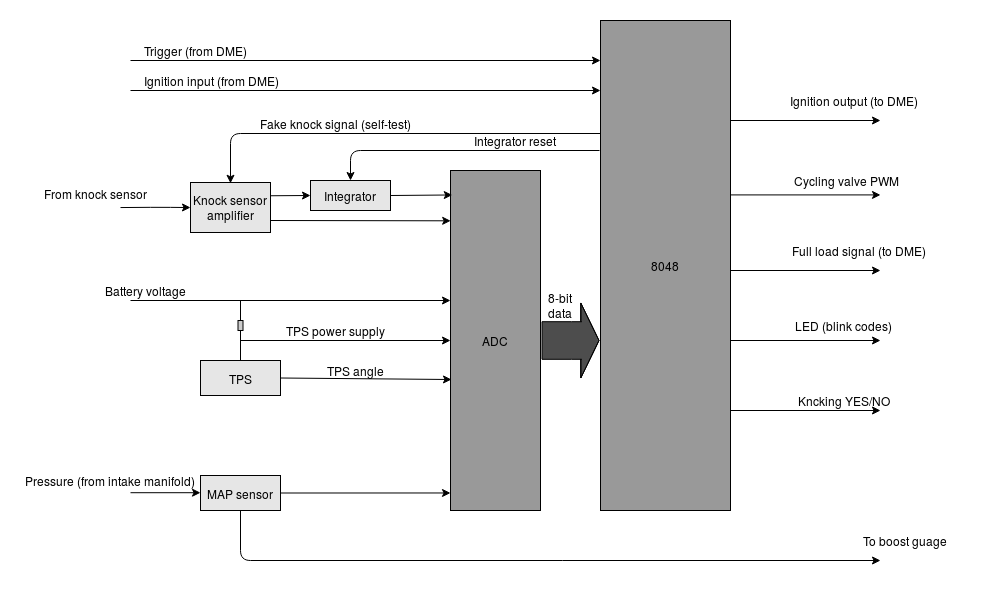

The diagram above was exported from draw.io. Its source (the exported page's mxGraphModel, read from the mxfile embedded in the PNG):
<mxGraphModel dx="803" dy="472" grid="1" gridSize="10" guides="1" tooltips="1" connect="1" arrows="1" fold="1" page="1" pageScale="1.5" pageWidth="1169" pageHeight="826" background="#ffffff" math="0" shadow="0">
  <root>
    <mxCell id="0" style=";html=1;" />
    <mxCell id="1" style=";html=1;" parent="0" />
    <mxCell id="NqcqlPgW79ZDwo48JQQ--1" value="ADC" style="rounded=0;whiteSpace=wrap;html=1;fillColor=#999999;" vertex="1" parent="1">
      <mxGeometry x="540" y="250" width="90" height="340" as="geometry" />
    </mxCell>
    <mxCell id="NqcqlPgW79ZDwo48JQQ--2" value="8048" style="rounded=0;whiteSpace=wrap;html=1;fillColor=#999999;" vertex="1" parent="1">
      <mxGeometry x="690" y="100" width="130" height="490" as="geometry" />
    </mxCell>
    <mxCell id="NqcqlPgW79ZDwo48JQQ--3" value="Knock sensor amplifier" style="rounded=0;whiteSpace=wrap;html=1;fillColor=#E6E6E6;" vertex="1" parent="1">
      <mxGeometry x="280" y="262" width="80" height="50" as="geometry" />
    </mxCell>
    <mxCell id="NqcqlPgW79ZDwo48JQQ--6" value="" style="endArrow=classic;html=1;entryX=0.002;entryY=0.148;entryDx=0;entryDy=0;entryPerimeter=0;" edge="1" parent="1" target="NqcqlPgW79ZDwo48JQQ--1">
      <mxGeometry width="50" height="50" relative="1" as="geometry">
        <mxPoint x="360" y="300" as="sourcePoint" />
        <mxPoint x="540" y="318" as="targetPoint" />
      </mxGeometry>
    </mxCell>
    <mxCell id="NqcqlPgW79ZDwo48JQQ--7" value="Integrator" style="rounded=0;whiteSpace=wrap;html=1;fillColor=#E6E6E6;" vertex="1" parent="1">
      <mxGeometry x="400" y="260" width="80" height="30" as="geometry" />
    </mxCell>
    <mxCell id="NqcqlPgW79ZDwo48JQQ--9" value="" style="endArrow=classic;html=1;exitX=1;exitY=0.5;exitDx=0;exitDy=0;entryX=0.02;entryY=0.072;entryDx=0;entryDy=0;entryPerimeter=0;" edge="1" parent="1" source="NqcqlPgW79ZDwo48JQQ--7" target="NqcqlPgW79ZDwo48JQQ--1">
      <mxGeometry width="50" height="50" relative="1" as="geometry">
        <mxPoint x="509" y="314.40999999999997" as="sourcePoint" />
        <mxPoint x="540" y="314.40999999999997" as="targetPoint" />
      </mxGeometry>
    </mxCell>
    <mxCell id="NqcqlPgW79ZDwo48JQQ--10" value="" style="endArrow=classic;html=1;" edge="1" parent="1">
      <mxGeometry width="50" height="50" relative="1" as="geometry">
        <mxPoint x="210" y="287.04999999999995" as="sourcePoint" />
        <mxPoint x="280" y="287.04999999999995" as="targetPoint" />
        <Array as="points">
          <mxPoint x="250" y="286.76" />
        </Array>
      </mxGeometry>
    </mxCell>
    <mxCell id="NqcqlPgW79ZDwo48JQQ--11" value="" style="endArrow=classic;html=1;" edge="1" parent="1">
      <mxGeometry width="50" height="50" relative="1" as="geometry">
        <mxPoint x="220" y="380" as="sourcePoint" />
        <mxPoint x="540" y="380" as="targetPoint" />
      </mxGeometry>
    </mxCell>
    <mxCell id="NqcqlPgW79ZDwo48JQQ--12" value="TPS" style="rounded=0;whiteSpace=wrap;html=1;fillColor=#E6E6E6;" vertex="1" parent="1">
      <mxGeometry x="290" y="440" width="80" height="35" as="geometry" />
    </mxCell>
    <mxCell id="NqcqlPgW79ZDwo48JQQ--13" value="" style="endArrow=classic;html=1;entryX=0.011;entryY=0.703;entryDx=0;entryDy=0;entryPerimeter=0;exitX=1;exitY=0.5;exitDx=0;exitDy=0;" edge="1" parent="1" source="NqcqlPgW79ZDwo48JQQ--12">
      <mxGeometry width="50" height="50" relative="1" as="geometry">
        <mxPoint x="369.90999999999997" y="467.26" as="sourcePoint" />
        <mxPoint x="540.99" y="459.02" as="targetPoint" />
      </mxGeometry>
    </mxCell>
    <mxCell id="NqcqlPgW79ZDwo48JQQ--18" value="MAP sensor" style="rounded=0;whiteSpace=wrap;html=1;fillColor=#E6E6E6;" vertex="1" parent="1">
      <mxGeometry x="290" y="555" width="80" height="35" as="geometry" />
    </mxCell>
    <mxCell id="NqcqlPgW79ZDwo48JQQ--20" value="" style="endArrow=classic;html=1;entryX=0.002;entryY=0.202;entryDx=0;entryDy=0;entryPerimeter=0;exitX=1;exitY=0.5;exitDx=0;exitDy=0;" edge="1" parent="1" source="NqcqlPgW79ZDwo48JQQ--18">
      <mxGeometry width="50" height="50" relative="1" as="geometry">
        <mxPoint x="399.81999999999994" y="572.0799999999999" as="sourcePoint" />
        <mxPoint x="540" y="572.48" as="targetPoint" />
      </mxGeometry>
    </mxCell>
    <mxCell id="NqcqlPgW79ZDwo48JQQ--23" value="" style="endArrow=classic;html=1;exitX=0.5;exitY=1;exitDx=0;exitDy=0;" edge="1" parent="1" source="NqcqlPgW79ZDwo48JQQ--18">
      <mxGeometry width="50" height="50" relative="1" as="geometry">
        <mxPoint x="359.99999999999994" y="590" as="sourcePoint" />
        <mxPoint x="970" y="640" as="targetPoint" />
        <Array as="points">
          <mxPoint x="330" y="640" />
        </Array>
      </mxGeometry>
    </mxCell>
    <mxCell id="NqcqlPgW79ZDwo48JQQ--24" value="" style="endArrow=classic;html=1;" edge="1" parent="1">
      <mxGeometry width="50" height="50" relative="1" as="geometry">
        <mxPoint x="220" y="572.21" as="sourcePoint" />
        <mxPoint x="290" y="572.21" as="targetPoint" />
      </mxGeometry>
    </mxCell>
    <mxCell id="NqcqlPgW79ZDwo48JQQ--25" value="" style="shape=flexArrow;endArrow=classic;html=1;exitX=1;exitY=0.5;exitDx=0;exitDy=0;fillColor=#4D4D4D;width=37.61904761904762;endSize=5.728571428571428;endWidth=36.4172335600907;" edge="1" parent="1">
      <mxGeometry width="50" height="50" relative="1" as="geometry">
        <mxPoint x="630.9999999999999" y="420" as="sourcePoint" />
        <mxPoint x="689" y="420" as="targetPoint" />
        <Array as="points">
          <mxPoint x="661" y="420" />
          <mxPoint x="671" y="420" />
        </Array>
      </mxGeometry>
    </mxCell>
    <mxCell id="NqcqlPgW79ZDwo48JQQ--27" value="" style="endArrow=classic;html=1;entryX=0.5;entryY=0;entryDx=0;entryDy=0;" edge="1" parent="1" target="NqcqlPgW79ZDwo48JQQ--7">
      <mxGeometry width="50" height="50" relative="1" as="geometry">
        <mxPoint x="689" y="230" as="sourcePoint" />
        <mxPoint x="470" y="340" as="targetPoint" />
        <Array as="points">
          <mxPoint x="440" y="230" />
        </Array>
      </mxGeometry>
    </mxCell>
    <mxCell id="NqcqlPgW79ZDwo48JQQ--28" value="" style="endArrow=classic;html=1;" edge="1" parent="1">
      <mxGeometry width="50" height="50" relative="1" as="geometry">
        <mxPoint x="220" y="170" as="sourcePoint" />
        <mxPoint x="690" y="170" as="targetPoint" />
      </mxGeometry>
    </mxCell>
    <mxCell id="NqcqlPgW79ZDwo48JQQ--29" value="" style="endArrow=classic;html=1;" edge="1" parent="1">
      <mxGeometry width="50" height="50" relative="1" as="geometry">
        <mxPoint x="220" y="140" as="sourcePoint" />
        <mxPoint x="690" y="140" as="targetPoint" />
      </mxGeometry>
    </mxCell>
    <mxCell id="NqcqlPgW79ZDwo48JQQ--30" value="" style="rounded=0;whiteSpace=wrap;html=1;fillColor=#CCCCCC;" vertex="1" parent="1">
      <mxGeometry x="327.5" y="400" width="5" height="10" as="geometry" />
    </mxCell>
    <mxCell id="NqcqlPgW79ZDwo48JQQ--31" value="" style="endArrow=none;html=1;exitX=0.5;exitY=0;exitDx=0;exitDy=0;" edge="1" parent="1" source="NqcqlPgW79ZDwo48JQQ--30">
      <mxGeometry width="50" height="50" relative="1" as="geometry">
        <mxPoint x="350" y="440" as="sourcePoint" />
        <mxPoint x="330" y="380" as="targetPoint" />
      </mxGeometry>
    </mxCell>
    <mxCell id="NqcqlPgW79ZDwo48JQQ--35" value="" style="endArrow=none;html=1;exitX=0.5;exitY=0;exitDx=0;exitDy=0;entryX=0.5;entryY=1;entryDx=0;entryDy=0;" edge="1" parent="1" source="NqcqlPgW79ZDwo48JQQ--12" target="NqcqlPgW79ZDwo48JQQ--30">
      <mxGeometry width="50" height="50" relative="1" as="geometry">
        <mxPoint x="380" y="460" as="sourcePoint" />
        <mxPoint x="380" y="450" as="targetPoint" />
      </mxGeometry>
    </mxCell>
    <mxCell id="NqcqlPgW79ZDwo48JQQ--36" value="" style="endArrow=classic;html=1;" edge="1" parent="1">
      <mxGeometry width="50" height="50" relative="1" as="geometry">
        <mxPoint x="330" y="420" as="sourcePoint" />
        <mxPoint x="540" y="420" as="targetPoint" />
        <Array as="points">
          <mxPoint x="442.5" y="420" />
        </Array>
      </mxGeometry>
    </mxCell>
    <mxCell id="NqcqlPgW79ZDwo48JQQ--39" value="" style="endArrow=classic;html=1;" edge="1" parent="1">
      <mxGeometry width="50" height="50" relative="1" as="geometry">
        <mxPoint x="820" y="199.99999999999997" as="sourcePoint" />
        <mxPoint x="970" y="200" as="targetPoint" />
      </mxGeometry>
    </mxCell>
    <mxCell id="NqcqlPgW79ZDwo48JQQ--40" value="" style="endArrow=classic;html=1;" edge="1" parent="1">
      <mxGeometry width="50" height="50" relative="1" as="geometry">
        <mxPoint x="820" y="274.40999999999997" as="sourcePoint" />
        <mxPoint x="970" y="274.40999999999997" as="targetPoint" />
      </mxGeometry>
    </mxCell>
    <mxCell id="NqcqlPgW79ZDwo48JQQ--41" value="" style="endArrow=classic;html=1;" edge="1" parent="1">
      <mxGeometry width="50" height="50" relative="1" as="geometry">
        <mxPoint x="820" y="350" as="sourcePoint" />
        <mxPoint x="970" y="350" as="targetPoint" />
      </mxGeometry>
    </mxCell>
    <mxCell id="NqcqlPgW79ZDwo48JQQ--42" value="" style="endArrow=classic;html=1;" edge="1" parent="1">
      <mxGeometry width="50" height="50" relative="1" as="geometry">
        <mxPoint x="820" y="420" as="sourcePoint" />
        <mxPoint x="970" y="420" as="targetPoint" />
      </mxGeometry>
    </mxCell>
    <mxCell id="NqcqlPgW79ZDwo48JQQ--48" value="Trigger (from DME)" style="text;html=1;strokeColor=none;fillColor=none;align=center;verticalAlign=middle;whiteSpace=wrap;rounded=0;" vertex="1" parent="1">
      <mxGeometry x="230" y="120" width="110" height="20" as="geometry" />
    </mxCell>
    <mxCell id="NqcqlPgW79ZDwo48JQQ--49" value="Ignition input (from DME)" style="text;html=1;strokeColor=none;fillColor=none;align=center;verticalAlign=middle;whiteSpace=wrap;rounded=0;" vertex="1" parent="1">
      <mxGeometry x="226" y="150" width="150" height="20" as="geometry" />
    </mxCell>
    <mxCell id="NqcqlPgW79ZDwo48JQQ--50" value="From knock sensor" style="text;html=1;strokeColor=none;fillColor=none;align=center;verticalAlign=middle;whiteSpace=wrap;rounded=0;" vertex="1" parent="1">
      <mxGeometry x="130" y="262.76" width="110" height="20" as="geometry" />
    </mxCell>
    <mxCell id="NqcqlPgW79ZDwo48JQQ--51" value="Battery voltage" style="text;html=1;strokeColor=none;fillColor=none;align=center;verticalAlign=middle;whiteSpace=wrap;rounded=0;" vertex="1" parent="1">
      <mxGeometry x="180" y="360" width="110" height="20" as="geometry" />
    </mxCell>
    <mxCell id="NqcqlPgW79ZDwo48JQQ--52" value="TPS power supply" style="text;html=1;strokeColor=none;fillColor=none;align=center;verticalAlign=middle;whiteSpace=wrap;rounded=0;" vertex="1" parent="1">
      <mxGeometry x="370" y="400" width="110" height="20" as="geometry" />
    </mxCell>
    <mxCell id="NqcqlPgW79ZDwo48JQQ--53" value="TPS angle" style="text;html=1;strokeColor=none;fillColor=none;align=center;verticalAlign=middle;whiteSpace=wrap;rounded=0;" vertex="1" parent="1">
      <mxGeometry x="390" y="440" width="110" height="20" as="geometry" />
    </mxCell>
    <mxCell id="NqcqlPgW79ZDwo48JQQ--54" value="Pressure (from intake manifold)" style="text;html=1;strokeColor=none;fillColor=none;align=center;verticalAlign=middle;whiteSpace=wrap;rounded=0;" vertex="1" parent="1">
      <mxGeometry x="110" y="550" width="180" height="20" as="geometry" />
    </mxCell>
    <mxCell id="NqcqlPgW79ZDwo48JQQ--55" value="&lt;div&gt;To boost guage&lt;/div&gt;" style="text;html=1;strokeColor=none;fillColor=none;align=center;verticalAlign=middle;whiteSpace=wrap;rounded=0;" vertex="1" parent="1">
      <mxGeometry x="940" y="610" width="110" height="20" as="geometry" />
    </mxCell>
    <mxCell id="NqcqlPgW79ZDwo48JQQ--58" value="Integrator reset" style="text;html=1;strokeColor=none;fillColor=none;align=center;verticalAlign=middle;whiteSpace=wrap;rounded=0;" vertex="1" parent="1">
      <mxGeometry x="550" y="210" width="110" height="20" as="geometry" />
    </mxCell>
    <mxCell id="NqcqlPgW79ZDwo48JQQ--65" value="" style="endArrow=classic;html=1;exitX=1;exitY=0.5;exitDx=0;exitDy=0;" edge="1" parent="1">
      <mxGeometry width="50" height="50" relative="1" as="geometry">
        <mxPoint x="360" y="275.26" as="sourcePoint" />
        <mxPoint x="400" y="275" as="targetPoint" />
      </mxGeometry>
    </mxCell>
    <mxCell id="NqcqlPgW79ZDwo48JQQ--67" value="8-bit data" style="text;html=1;strokeColor=none;fillColor=none;align=center;verticalAlign=middle;whiteSpace=wrap;rounded=0;" vertex="1" parent="1">
      <mxGeometry x="630" y="370" width="40" height="30" as="geometry" />
    </mxCell>
    <mxCell id="NqcqlPgW79ZDwo48JQQ--68" value="Ignition output (to DME)" style="text;html=1;strokeColor=none;fillColor=none;align=center;verticalAlign=middle;whiteSpace=wrap;rounded=0;" vertex="1" parent="1">
      <mxGeometry x="877" y="170" width="133" height="20" as="geometry" />
    </mxCell>
    <mxCell id="NqcqlPgW79ZDwo48JQQ--69" value="Cycling valve PWM" style="text;html=1;strokeColor=none;fillColor=none;align=center;verticalAlign=middle;whiteSpace=wrap;rounded=0;" vertex="1" parent="1">
      <mxGeometry x="870" y="250" width="133" height="20" as="geometry" />
    </mxCell>
    <mxCell id="NqcqlPgW79ZDwo48JQQ--70" value="&lt;div&gt;Full load signal (to DME)&lt;/div&gt;" style="text;html=1;strokeColor=none;fillColor=none;align=center;verticalAlign=middle;whiteSpace=wrap;rounded=0;" vertex="1" parent="1">
      <mxGeometry x="877" y="320" width="143" height="20" as="geometry" />
    </mxCell>
    <mxCell id="NqcqlPgW79ZDwo48JQQ--71" value="&lt;div&gt;LED (blink codes)&lt;/div&gt;" style="text;html=1;strokeColor=none;fillColor=none;align=center;verticalAlign=middle;whiteSpace=wrap;rounded=0;" vertex="1" parent="1">
      <mxGeometry x="867" y="395" width="133" height="20" as="geometry" />
    </mxCell>
    <mxCell id="NqcqlPgW79ZDwo48JQQ--72" value="" style="endArrow=classic;html=1;" edge="1" parent="1">
      <mxGeometry width="50" height="50" relative="1" as="geometry">
        <mxPoint x="820" y="490" as="sourcePoint" />
        <mxPoint x="970" y="490" as="targetPoint" />
      </mxGeometry>
    </mxCell>
    <mxCell id="NqcqlPgW79ZDwo48JQQ--73" value="Kncking YES/NO" style="text;html=1;strokeColor=none;fillColor=none;align=center;verticalAlign=middle;whiteSpace=wrap;rounded=0;" vertex="1" parent="1">
      <mxGeometry x="867" y="470" width="133" height="20" as="geometry" />
    </mxCell>
    <mxCell id="NqcqlPgW79ZDwo48JQQ--74" value="" style="endArrow=classic;html=1;" edge="1" parent="1">
      <mxGeometry width="50" height="50" relative="1" as="geometry">
        <mxPoint x="690" y="213" as="sourcePoint" />
        <mxPoint x="320" y="262.76" as="targetPoint" />
        <Array as="points">
          <mxPoint x="320" y="213" />
        </Array>
      </mxGeometry>
    </mxCell>
    <mxCell id="NqcqlPgW79ZDwo48JQQ--75" value="Fake knock signal (self-test)" style="text;html=1;strokeColor=none;fillColor=none;align=center;verticalAlign=middle;whiteSpace=wrap;rounded=0;" vertex="1" parent="1">
      <mxGeometry x="330" y="193" width="190" height="20" as="geometry" />
    </mxCell>
  </root>
</mxGraphModel>